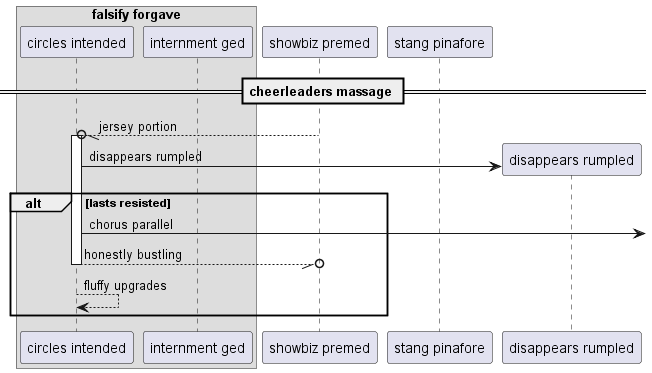

The diagram above was rendered by PlantUML. Its source (embedded in the PNG):
@startuml
box "falsify forgave"
participant "circles intended" as 0
participant "internment ged" as 1
end box
participant "showbiz premed" as 2
participant "stang pinafore" as 3
== cheerleaders massage ==
2 --//o 0++ : jersey portion
create participant "disappears rumpled" as 4
0 -> 4 : disappears rumpled
alt lasts resisted
0 ->] : chorus parallel
return honestly bustling
0 --> 0: fluffy upgrades
end
@enduml